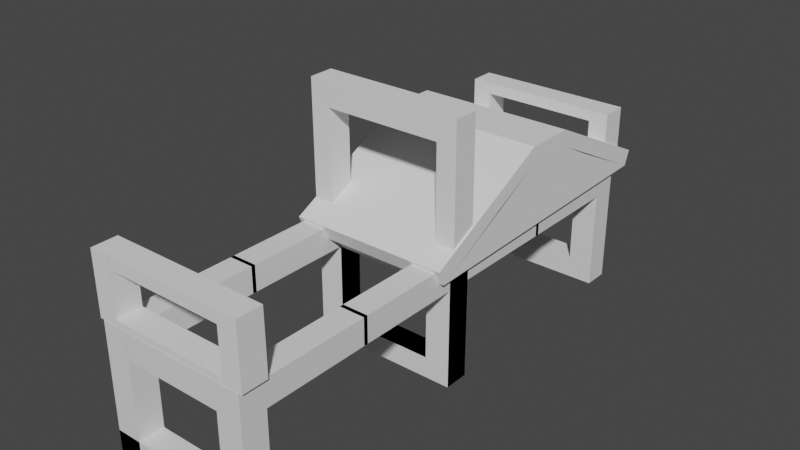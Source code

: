 # Source: House2.blend  (saved by Blender 3.6.11; exported with 4.5.12 LTS)
import bpy
from mathutils import Matrix  # noqa: F401  (used for matrix-valued properties, if any)

bpy.ops.wm.read_factory_settings(use_empty=True)
scene = bpy.context.scene
scene.name = 'Scene'

# ---- collections
col_collection = bpy.data.collections.new('Collection'); scene.collection.children.link(col_collection)

# ---- materials (node trees are filled in below, after node groups)
mat_material = bpy.data.materials.new('Material')
mat_material.alpha_threshold = 0.0
mat_material.use_transparent_shadow = False
mat_material.roughness = 0.5
mat_material.line_color = (0.0, 0.0, 0.0, 1.0)
mat_material_001 = bpy.data.materials.new('Material.001')
mat_material_001.alpha_threshold = 0.0
mat_material_001.use_transparent_shadow = False
mat_material_001.roughness = 0.5
mat_material_001.line_color = (0.0, 0.0, 0.0, 1.0)

# ---- material node trees
mat_material.use_nodes = True; mat_material.node_tree.nodes.clear()
_N = mat_material.node_tree.nodes; _L = mat_material.node_tree.links
n0 = _N.new('ShaderNodeOutputMaterial'); n0.name = 'Material Output'; n0.location = (300, 300)
n1 = _N.new('ShaderNodeBsdfPrincipled'); n1.name = 'Principled BSDF'; n1.location = (10, 300)
n1.distribution = 'GGX'
n1.subsurface_method = 'RANDOM_WALK_SKIN'
n1.inputs[3].default_value = 1.45
n1.inputs[27].default_value = (0.0, 0.0, 0.0, 1.0)
n1.inputs[28].default_value = 1.0
_L.new(n1.outputs[0], n0.inputs[0])
n0.is_active_output = True
mat_material_001.use_nodes = True; mat_material_001.node_tree.nodes.clear()
_N = mat_material_001.node_tree.nodes; _L = mat_material_001.node_tree.links
n0 = _N.new('ShaderNodeOutputMaterial'); n0.name = 'Material Output'; n0.location = (300, 300)
n1 = _N.new('ShaderNodeBsdfPrincipled'); n1.name = 'Principled BSDF'; n1.location = (10, 300)
n1.distribution = 'GGX'
n1.subsurface_method = 'RANDOM_WALK_SKIN'
n1.inputs[3].default_value = 1.45
n1.inputs[27].default_value = (0.0, 0.0, 0.0, 1.0)
n1.inputs[28].default_value = 1.0
_L.new(n1.outputs[0], n0.inputs[0])
n0.is_active_output = True

# ---- world
world_world = bpy.data.worlds.new('World'); scene.world = world_world
world_world.use_nodes = True; world_world.node_tree.nodes.clear()
_N = world_world.node_tree.nodes; _L = world_world.node_tree.links
n0 = _N.new('ShaderNodeOutputWorld'); n0.name = 'World Output'; n0.location = (300, 300)
n1 = _N.new('ShaderNodeBackground'); n1.name = 'Background'; n1.location = (10, 300)
n1.inputs[0].default_value = (0.05088, 0.05088, 0.05088, 1.0)
_L.new(n1.outputs[0], n0.inputs[0])
n0.is_active_output = True
world_world.color = (0.05088, 0.05088, 0.05088)
world_world.use_sun_shadow = False
world_world.sun_shadow_jitter_overblur = 0.0

# ---- meshes
me_cube = bpy.data.meshes.new('Cube')
me_cube.from_pydata([(0.2327, -3.508, -0.0145), (0.2327, -3.508, 0.6754), (1.057, -3.508, -0.0145), (1.057, -3.508, 0.6754), (1.057, -4.332, -0.0145), (0.2327, -4.332, -0.0145), (0.2327, -4.332, 0.6754), (1.057, -4.332, 0.6754), (1.057, -3.508, 0.6754), (1.057, -3.508, -0.0145), (1.057, -4.332, 0.6754), (1.057, -4.332, -0.0145), (0.2327, -3.508, 0.6754), (0.2327, -3.508, -0.0145), (0.2327, -4.332, 0.6754), (0.2327, -4.332, -0.0145), (4.322, -3.508, -0.0145), (4.322, -4.332, -0.0145), (4.322, -4.332, 0.6754), (4.322, -3.508, 0.6754), (5.146, -3.508, -0.0145), (5.146, -3.508, 0.6754), (5.146, -4.332, -0.0145), (5.146, -4.332, 0.6754), (4.328, -4.332, 0.6754), (4.328, -4.332, -0.0145), (4.328, -3.508, 0.6754), (4.328, -3.508, -0.0145), (1.057, -4.332, 4.077), (0.2327, -4.332, 4.077), (1.057, -3.508, 4.077), (0.2327, -3.508, 4.077), (4.322, -4.332, 4.077), (4.322, -3.508, 4.077), (5.146, -3.508, 4.077), (5.146, -4.332, 4.077), (4.322, -3.508, 2.376), (5.146, -3.508, 2.376), (5.146, -4.332, 2.376), (4.322, -4.332, 2.376), (1.057, -3.508, 2.376), (0.2327, -3.508, 2.376), (0.2327, -4.332, 2.376), (1.057, -4.332, 2.376), (4.322, -3.508, 3.227), (4.322, -4.332, 3.227), (5.146, -3.508, 3.227), (5.146, -4.332, 3.227), (1.057, -3.508, 3.227), (0.2327, -4.332, 3.227), (0.2327, -3.508, 3.227), (1.057, -4.332, 3.227), (0.2327, -3.508, 4.077), (1.057, -3.508, 4.077), (4.322, -3.508, 4.077), (5.146, -3.508, 4.077), (4.322, -3.508, 3.227), (1.057, -3.508, 3.227), (5.146, -3.508, 3.227), (0.2327, -3.508, 3.227), (0.2327, 0.06741, 4.077), (1.057, 0.06741, 4.077), (4.322, 0.06741, 4.077), (5.146, 0.06741, 4.077), (4.322, 0.06741, 3.227), (1.057, 0.06741, 3.227), (5.146, 0.06741, 3.227), (0.2327, 0.06741, 3.227), (1.053, -4.332, 4.077), (1.053, -3.508, 4.077), (1.053, -3.508, 3.227), (1.053, -4.332, 3.227)], [], [(5, 0, 1, 6), (0, 2, 3, 1), (2, 4, 7, 3), (4, 5, 6, 7), (0, 5, 4, 2), (3, 7, 6, 1), (33, 34, 55, 54), (13, 15, 11, 9), (11, 15, 14, 10), (9, 11, 25, 27), (15, 13, 12, 14), (17, 18, 19, 16), (20, 21, 23, 22), (22, 23, 18, 17), (16, 20, 22, 17), (31, 50, 59, 52), (27, 25, 24, 26), (11, 10, 24, 25), (8, 9, 27, 26), (10, 8, 26, 24), (21, 20, 16, 27, 26, 19), (30, 28, 29, 31), (34, 33, 32, 35), (51, 49, 29, 28), (47, 46, 34, 35), (49, 50, 31, 29), (33, 44, 70, 69), (48, 51, 28, 30), (45, 47, 35, 32), (18, 23, 38, 39), (19, 18, 39, 36), (23, 21, 37, 38), (21, 19, 36, 37), (8, 10, 43, 40), (14, 12, 41, 42), (10, 14, 42, 43), (12, 8, 40, 41), (39, 38, 47, 45), (36, 39, 45, 44), (38, 37, 46, 47), (37, 36, 44, 46), (40, 43, 51, 48), (42, 41, 50, 49), (43, 42, 49, 51), (41, 40, 48, 50), (57, 53, 61, 65), (58, 56, 64, 66), (50, 48, 57, 59), (34, 46, 58, 55), (48, 30, 53, 57), (44, 33, 54, 56), (46, 44, 56, 58), (30, 31, 52, 53), (67, 65, 61, 60), (66, 64, 62, 63), (54, 55, 63, 62), (52, 59, 67, 60), (55, 58, 66, 63), (56, 54, 62, 64), (53, 52, 60, 61), (59, 57, 65, 67), (70, 71, 68, 69), (32, 33, 69, 68), (45, 32, 68, 71), (44, 45, 71, 70)])
_uv = me_cube.uv_layers.new(name='UVMap')
_uv.uv.foreach_set('vector', [0.625, 0.5, 0.625, 0.75, 0.875, 0.75, 0.875, 0.5, 0.125, 0.5, 0.125, 0.75, 0.375, 0.75, 0.375, 0.5, 0.375, 0.75, 0.375, 1.0, 0.625, 1.0, 0.625, 0.75, 0.375, 0.5, 0.375, 0.75, 0.625, 0.75, 0.625, 0.5, 0.375, 0.25, 0.375, 0.5, 0.625, 0.5, 0.625, 0.25, 0.375, 0.0, 0.375, 0.25, 0.625, 0.25, 0.625, 0.0, 0.625, 0.0, 0.375, 0.0, 0.375, 0.0, 0.625, 0.0, 0.375, 0.25, 0.375, 0.5, 0.625, 0.5, 0.625, 0.25, 0.375, 0.5, 0.375, 0.75, 0.625, 0.75, 0.625, 0.5, 0.625, 0.25, 0.625, 0.5, 0.625, 0.5, 0.625, 0.25, 0.625, 0.5, 0.625, 0.75, 0.875, 0.75, 0.875, 0.5, 0.625, 0.5, 0.875, 0.5, 0.875, 0.75, 0.625, 0.75, 0.375, 0.75, 0.625, 0.75, 0.625, 1.0, 0.375, 1.0, 0.375, 0.5, 0.625, 0.5, 0.625, 0.75, 0.375, 0.75, 0.375, 0.25, 0.625, 0.25, 0.625, 0.5, 0.375, 0.5, 0.875, 0.75, 0.875, 0.75, 0.875, 0.75, 0.875, 0.75, 0.375, 0.75, 0.375, 1.0, 0.625, 1.0, 0.625, 0.75, 0.375, 0.5, 0.625, 0.5, 0.625, 0.5, 0.375, 0.5, 0.375, 0.75, 0.125, 0.75, 0.125, 0.75, 0.375, 0.75, 0.375, 0.25, 0.375, 0.0, 0.375, 0.0, 0.375, 0.25, 0.0, 0.0, 0.0, 0.0, 0.0, 0.0, 0.0, 0.0, 0.0, 0.0, 0.0, 0.0, 0.375, 0.0, 0.375, 0.25, 0.625, 0.25, 0.625, 0.0, 0.375, 0.0, 0.625, 0.0, 0.625, 0.25, 0.375, 0.25, 0.625, 0.5, 0.625, 0.75, 0.625, 0.75, 0.625, 0.5, 0.625, 1.0, 0.625, 0.75, 0.625, 0.75, 0.625, 1.0, 0.875, 0.5, 0.875, 0.75, 0.875, 0.75, 0.875, 0.5, 0.875, 0.75, 0.875, 0.75, 0.875, 0.75, 0.875, 0.75, 0.375, 0.0, 0.375, 0.25, 0.375, 0.25, 0.375, 0.0, 0.625, 0.75, 0.625, 0.5, 0.625, 0.5, 0.625, 0.75, 0.625, 0.75, 0.625, 0.5, 0.625, 0.5, 0.625, 0.75, 0.875, 0.75, 0.875, 0.5, 0.875, 0.5, 0.875, 0.75, 0.625, 1.0, 0.625, 0.75, 0.625, 0.75, 0.625, 1.0, 0.375, 0.0, 0.625, 0.0, 0.625, 0.0, 0.375, 0.0, 0.375, 0.0, 0.375, 0.25, 0.375, 0.25, 0.375, 0.0, 0.875, 0.5, 0.875, 0.75, 0.875, 0.75, 0.875, 0.5, 0.625, 0.5, 0.625, 0.75, 0.625, 0.75, 0.625, 0.5, 0.625, 0.0, 0.375, 0.0, 0.375, 0.0, 0.625, 0.0, 0.625, 0.75, 0.625, 0.5, 0.625, 0.5, 0.625, 0.75, 0.875, 0.75, 0.875, 0.5, 0.875, 0.5, 0.875, 0.75, 0.625, 1.0, 0.625, 0.75, 0.625, 0.75, 0.625, 1.0, 0.375, 0.0, 0.625, 0.0, 0.625, 0.0, 0.375, 0.0, 0.375, 0.0, 0.375, 0.25, 0.375, 0.25, 0.375, 0.0, 0.875, 0.5, 0.875, 0.75, 0.875, 0.75, 0.875, 0.5, 0.625, 0.5, 0.625, 0.75, 0.625, 0.75, 0.625, 0.5, 0.625, 0.0, 0.375, 0.0, 0.375, 0.0, 0.625, 0.0, 0.375, 0.0, 0.375, 0.0, 0.375, 0.0, 0.375, 0.0, 0.375, 0.0, 0.625, 0.0, 0.625, 0.0, 0.375, 0.0, 0.625, 0.0, 0.375, 0.0, 0.375, 0.0, 0.625, 0.0, 0.625, 0.75, 0.625, 0.75, 0.625, 0.75, 0.625, 0.75, 0.375, 0.0, 0.375, 0.0, 0.375, 0.0, 0.375, 0.0, 0.875, 0.75, 0.875, 0.75, 0.875, 0.75, 0.875, 0.75, 0.375, 0.0, 0.625, 0.0, 0.625, 0.0, 0.375, 0.0, 0.375, 0.0, 0.625, 0.0, 0.625, 0.0, 0.375, 0.0, 0.625, 0.0, 0.375, 0.0, 0.375, 0.0, 0.625, 0.0, 0.375, 0.0, 0.625, 0.0, 0.625, 0.0, 0.375, 0.0, 0.625, 0.0, 0.375, 0.0, 0.375, 0.0, 0.625, 0.0, 0.875, 0.75, 0.875, 0.75, 0.875, 0.75, 0.875, 0.75, 0.625, 0.75, 0.625, 0.75, 0.625, 0.75, 0.625, 0.75, 0.875, 0.75, 0.875, 0.75, 0.875, 0.75, 0.875, 0.75, 0.375, 0.0, 0.625, 0.0, 0.625, 0.0, 0.375, 0.0, 0.625, 0.0, 0.375, 0.0, 0.375, 0.0, 0.625, 0.0, 0.875, 0.75, 0.875, 0.5, 0.875, 0.5, 0.875, 0.75, 0.625, 0.25, 0.625, 0.0, 0.625, 0.0, 0.625, 0.25, 0.625, 0.75, 0.625, 0.75, 0.625, 0.75, 0.625, 0.75, 0.875, 0.75, 0.875, 0.5, 0.875, 0.5, 0.875, 0.75])
me_cube.materials.append(mat_material)
me_cube.use_mirror_vertex_groups = False
me_cube.update()
me_cube_018 = bpy.data.meshes.new('Cube.018')
me_cube_018.from_pydata([(-1.0, -1.0, -1.539), (-1.0, -1.0, 0.4612), (-1.0, 1.0, -1.539), (-1.0, 1.0, 0.4612), (1.0, -1.0, -1.539), (1.0, -1.0, 0.4612), (1.0, 1.0, -1.539), (1.0, 1.0, 0.4612), (-1.0, -1.0, -1.539), (-1.0, -1.0, 0.4612), (-1.0, 1.0, 0.4612), (-1.0, 1.0, -1.539), (1.0, 1.0, -1.539), (1.0, 1.0, 0.4612), (1.0, -1.0, 0.4612), (1.0, -1.0, -1.539), (-1.0, 1.0, -1.539), (-1.0, 1.0, 0.4612), (1.0, 1.0, 0.4612), (1.0, 1.0, -1.539), (1.0, -1.0, -1.539), (1.0, -1.0, 0.4612), (-1.0, -1.0, 0.4612), (-1.0, -1.0, -1.539), (-1.0, 1.0, 0.4612), (-1.0, 1.0, -1.539), (1.0, 1.0, 0.4612), (1.0, 1.0, -1.539), (1.0, -1.0, 0.4612), (1.0, -1.0, -1.539), (-1.0, -1.0, 0.4612), (-1.0, -1.0, -1.539), (-1.0, 2.753, -2.192), (-1.0, 2.516, -4.021), (1.0, 2.753, -2.192), (1.0, 2.516, -4.021), (1.0, -3.085, -2.864), (1.0, -2.839, -4.678), (-1.0, -3.085, -2.864), (-1.0, -2.839, -4.678), (-1.0, 5.984, -7.078), (-1.0, 5.748, -8.907), (1.0, 5.984, -7.078), (1.0, 5.748, -8.907), (1.0, -6.29, -7.95), (1.0, -6.044, -9.764), (-1.0, -6.29, -7.95), (-1.0, -6.044, -9.764)], [], [(0, 1, 3, 2), (2, 3, 10, 11), (6, 7, 5, 4), (3, 7, 13, 10), (2, 6, 4, 0), (7, 3, 1, 5), (28, 30, 38, 36), (31, 29, 37, 39), (1, 0, 8, 9), (0, 4, 15, 8), (7, 6, 12, 13), (6, 2, 11, 12), (5, 1, 9, 14), (4, 5, 14, 15), (22, 23, 31, 30), (10, 17, 16, 11), (13, 18, 17, 10), (12, 19, 18, 13), (11, 16, 19, 12), (17, 18, 26, 24), (14, 21, 20, 15), (9, 22, 21, 14), (8, 23, 22, 9), (15, 20, 23, 8), (20, 21, 28, 29), (18, 19, 27, 26), (23, 20, 29, 31), (16, 17, 24, 25), (21, 22, 30, 28), (19, 16, 25, 27), (33, 32, 40, 41), (34, 35, 43, 42), (27, 25, 33, 35), (24, 26, 34, 32), (30, 31, 39, 38), (29, 28, 36, 37), (26, 27, 35, 34), (25, 24, 32, 33), (45, 44, 46, 47), (41, 40, 42, 43), (39, 37, 45, 47), (36, 38, 46, 44), (35, 33, 41, 43), (32, 34, 42, 40), (38, 39, 47, 46), (37, 36, 44, 45), (41, 47, 31, 25), (43, 45, 29, 27)])
_uv = me_cube_018.uv_layers.new(name='UVMap')
_uv.uv.foreach_set('vector', [0.375, 0.0, 0.625, 0.0, 0.625, 0.25, 0.375, 0.25, 0.375, 0.25, 0.625, 0.25, 0.625, 0.25, 0.375, 0.25, 0.375, 0.5, 0.625, 0.5, 0.625, 0.75, 0.375, 0.75, 0.875, 0.5, 0.625, 0.5, 0.625, 0.5, 0.875, 0.5, 0.125, 0.5, 0.375, 0.5, 0.375, 0.75, 0.125, 0.75, 0.625, 0.5, 0.875, 0.5, 0.875, 0.75, 0.625, 0.75, 0.625, 0.75, 0.625, 1.0, 0.625, 1.0, 0.625, 0.75, 0.375, 1.0, 0.375, 0.75, 0.375, 0.75, 0.375, 1.0, 0.625, 0.0, 0.375, 0.0, 0.375, 0.0, 0.625, 0.0, 0.125, 0.75, 0.375, 0.75, 0.375, 0.75, 0.125, 0.75, 0.625, 0.5, 0.375, 0.5, 0.375, 0.5, 0.625, 0.5, 0.375, 0.5, 0.125, 0.5, 0.125, 0.5, 0.375, 0.5, 0.625, 0.75, 0.875, 0.75, 0.875, 0.75, 0.625, 0.75, 0.375, 0.75, 0.625, 0.75, 0.625, 0.75, 0.375, 0.75, 0.625, 1.0, 0.375, 1.0, 0.375, 1.0, 0.625, 1.0, 0.625, 0.25, 0.625, 0.25, 0.375, 0.25, 0.375, 0.25, 0.625, 0.5, 0.625, 0.5, 0.625, 0.25, 0.625, 0.25, 0.375, 0.5, 0.375, 0.5, 0.625, 0.5, 0.625, 0.5, 0.375, 0.25, 0.375, 0.25, 0.375, 0.5, 0.375, 0.5, 0.625, 0.25, 0.625, 0.5, 0.625, 0.5, 0.625, 0.25, 0.625, 0.75, 0.625, 0.75, 0.375, 0.75, 0.375, 0.75, 0.625, 1.0, 0.625, 1.0, 0.625, 0.75, 0.625, 0.75, 0.375, 1.0, 0.375, 1.0, 0.625, 1.0, 0.625, 1.0, 0.375, 0.75, 0.375, 0.75, 0.375, 1.0, 0.375, 1.0, 0.375, 0.75, 0.625, 0.75, 0.625, 0.75, 0.375, 0.75, 0.625, 0.5, 0.375, 0.5, 0.375, 0.5, 0.625, 0.5, 0.375, 1.0, 0.375, 0.75, 0.375, 0.75, 0.375, 1.0, 0.375, 0.25, 0.625, 0.25, 0.625, 0.25, 0.375, 0.25, 0.625, 0.75, 0.625, 1.0, 0.625, 1.0, 0.625, 0.75, 0.375, 0.5, 0.375, 0.25, 0.375, 0.25, 0.375, 0.5, 0.375, 0.25, 0.625, 0.25, 0.625, 0.25, 0.375, 0.25, 0.625, 0.5, 0.375, 0.5, 0.375, 0.5, 0.625, 0.5, 0.375, 0.5, 0.375, 0.25, 0.375, 0.25, 0.375, 0.5, 0.625, 0.25, 0.625, 0.5, 0.625, 0.5, 0.625, 0.25, 0.625, 1.0, 0.375, 1.0, 0.375, 1.0, 0.625, 1.0, 0.375, 0.75, 0.625, 0.75, 0.625, 0.75, 0.375, 0.75, 0.625, 0.5, 0.375, 0.5, 0.375, 0.5, 0.625, 0.5, 0.375, 0.25, 0.625, 0.25, 0.625, 0.25, 0.375, 0.25, 0.375, 0.75, 0.625, 0.75, 0.625, 1.0, 0.375, 1.0, 0.375, 0.25, 0.625, 0.25, 0.625, 0.5, 0.375, 0.5, 0.375, 1.0, 0.375, 0.75, 0.375, 0.75, 0.375, 1.0, 0.625, 0.75, 0.625, 1.0, 0.625, 1.0, 0.625, 0.75, 0.375, 0.5, 0.375, 0.25, 0.375, 0.25, 0.375, 0.5, 0.625, 0.25, 0.625, 0.5, 0.625, 0.5, 0.625, 0.25, 0.625, 1.0, 0.375, 1.0, 0.375, 1.0, 0.625, 1.0, 0.375, 0.75, 0.625, 0.75, 0.625, 0.75, 0.375, 0.75, 0.0, 0.0, 0.0, 0.0, 0.0, 0.0, 0.0, 0.0, 0.0, 0.0, 0.0, 0.0, 0.0, 0.0, 0.0, 0.0])
me_cube_018.update()
me_cube_019 = bpy.data.meshes.new('Cube.019')
me_cube_019.from_pydata([(-1.0, -0.8456, -1.002), (-1.0, -0.8456, 0.9976), (-1.0, 1.154, -1.002), (-1.0, 1.154, 0.9976), (1.0, -0.8456, -1.002), (1.0, -0.8456, 0.9976), (1.0, 1.154, -1.002), (1.0, 1.154, 0.9976), (0.0, 1.154, -1.002), (0.0, 1.154, 0.9976), (0.0, -0.8456, -1.002), (0.0, -0.8456, 0.9976), (-0.5, 1.154, -1.002), (-0.5, -0.8456, 0.9976), (-0.5, 1.154, 0.9976), (-0.5, -0.8456, -1.002), (0.5, 1.154, 0.9976), (0.5, -0.8456, -1.002), (0.5, 1.154, -1.002), (0.5, -0.8456, 0.9976), (0.75, 1.154, 0.9976), (0.75, -0.8456, -1.002), (0.75, 1.154, -1.002), (0.75, -0.8456, 0.9976), (-0.75, 1.154, -1.002), (-0.75, -0.8456, 0.9976), (-0.75, 1.154, 0.9976), (-0.75, -0.8456, -1.002), (-1.0, -0.8456, 15.81), (-1.0, 1.154, 15.81), (0.75, 1.154, 15.81), (1.0, 1.154, 15.81), (1.0, -0.8456, 15.81), (-0.75, -0.8456, 15.81), (0.75, -0.8456, 15.81), (-0.75, 1.154, 15.81), (-1.0, -0.8456, 19.61), (-1.0, 1.154, 19.61), (0.75, 1.154, 19.61), (1.0, 1.154, 19.61), (1.0, -0.8456, 19.61), (-0.75, -0.8456, 19.61), (0.75, -0.8456, 19.61), (-0.75, 1.154, 19.61), (-0.7536, 1.154, 15.81), (-0.7536, -0.8456, 15.81), (-0.7536, 1.154, 19.61), (-0.7536, -0.8456, 19.61)], [], [(0, 1, 3, 2), (22, 20, 7, 6), (6, 7, 5, 4), (27, 25, 1, 0), (22, 6, 4, 21), (20, 23, 34, 30), (16, 9, 11, 19), (12, 8, 10, 15), (17, 19, 11, 10), (12, 14, 9, 8), (24, 26, 14, 12), (24, 12, 15, 27), (9, 14, 13, 11), (10, 11, 13, 15), (21, 23, 19, 17), (20, 16, 19, 23), (8, 18, 17, 10), (8, 9, 16, 18), (1, 25, 33, 28), (4, 5, 23, 21), (18, 22, 21, 17), (18, 16, 20, 22), (2, 24, 27, 0), (2, 3, 26, 24), (14, 26, 25, 13), (15, 13, 25, 27), (31, 30, 38, 39), (28, 33, 41, 36), (7, 20, 30, 31), (5, 7, 31, 32), (25, 26, 35, 33), (23, 5, 32, 34), (26, 3, 29, 35), (3, 1, 28, 29), (43, 37, 36, 41), (39, 38, 42, 40), (35, 29, 37, 43), (34, 32, 40, 42), (32, 31, 39, 40), (29, 28, 36, 37), (33, 35, 43, 41), (42, 38, 46, 47), (44, 45, 47, 46), (38, 30, 44, 46), (34, 42, 47, 45), (30, 34, 45, 44)])
_uv = me_cube_019.uv_layers.new(name='UVMap')
_uv.uv.foreach_set('vector', [0.375, 0.0, 0.625, 0.0, 0.625, 0.25, 0.375, 0.25, 0.375, 0.4688, 0.625, 0.4688, 0.625, 0.5, 0.375, 0.5, 0.375, 0.5, 0.625, 0.5, 0.625, 0.75, 0.375, 0.75, 0.375, 0.9688, 0.625, 0.9688, 0.625, 1.0, 0.375, 1.0, 0.3438, 0.5, 0.375, 0.5, 0.375, 0.75, 0.3438, 0.75, 0.6562, 0.5, 0.6562, 0.75, 0.6562, 0.75, 0.6562, 0.5, 0.6875, 0.5, 0.75, 0.5, 0.75, 0.75, 0.6875, 0.75, 0.1875, 0.5, 0.25, 0.5, 0.25, 0.75, 0.1875, 0.75, 0.375, 0.8125, 0.625, 0.8125, 0.625, 0.875, 0.375, 0.875, 0.375, 0.3125, 0.625, 0.3125, 0.625, 0.375, 0.375, 0.375, 0.375, 0.2812, 0.625, 0.2812, 0.625, 0.3125, 0.375, 0.3125, 0.1562, 0.5, 0.1875, 0.5, 0.1875, 0.75, 0.1562, 0.75, 0.75, 0.5, 0.8125, 0.5, 0.8125, 0.75, 0.75, 0.75, 0.375, 0.875, 0.625, 0.875, 0.625, 0.9375, 0.375, 0.9375, 0.375, 0.7812, 0.625, 0.7812, 0.625, 0.8125, 0.375, 0.8125, 0.6562, 0.5, 0.6875, 0.5, 0.6875, 0.75, 0.6562, 0.75, 0.25, 0.5, 0.3125, 0.5, 0.3125, 0.75, 0.25, 0.75, 0.375, 0.375, 0.625, 0.375, 0.625, 0.4375, 0.375, 0.4375, 0.625, 1.0, 0.625, 0.9688, 0.625, 0.9688, 0.625, 1.0, 0.375, 0.75, 0.625, 0.75, 0.625, 0.7812, 0.375, 0.7812, 0.3125, 0.5, 0.3438, 0.5, 0.3438, 0.75, 0.3125, 0.75, 0.375, 0.4375, 0.625, 0.4375, 0.625, 0.4688, 0.375, 0.4688, 0.125, 0.5, 0.1562, 0.5, 0.1562, 0.75, 0.125, 0.75, 0.375, 0.25, 0.625, 0.25, 0.625, 0.2812, 0.375, 0.2812, 0.8125, 0.5, 0.8438, 0.5, 0.8438, 0.75, 0.8125, 0.75, 0.375, 0.9375, 0.625, 0.9375, 0.625, 0.9688, 0.375, 0.9688, 0.625, 0.5, 0.625, 0.4688, 0.625, 0.4688, 0.625, 0.5, 0.625, 1.0, 0.625, 0.9688, 0.625, 0.9688, 0.625, 1.0, 0.625, 0.5, 0.625, 0.4688, 0.625, 0.4688, 0.625, 0.5, 0.625, 0.75, 0.625, 0.5, 0.625, 0.5, 0.625, 0.75, 0.8438, 0.75, 0.8438, 0.5, 0.8438, 0.5, 0.8438, 0.75, 0.625, 0.7812, 0.625, 0.75, 0.625, 0.75, 0.625, 0.7812, 0.625, 0.2812, 0.625, 0.25, 0.625, 0.25, 0.625, 0.2812, 0.625, 0.25, 0.625, 0.0, 0.625, 0.0, 0.625, 0.25, 0.8438, 0.5, 0.875, 0.5, 0.875, 0.75, 0.8438, 0.75, 0.625, 0.5, 0.6562, 0.5, 0.6562, 0.75, 0.625, 0.75, 0.625, 0.2812, 0.625, 0.25, 0.625, 0.25, 0.625, 0.2812, 0.625, 0.7812, 0.625, 0.75, 0.625, 0.75, 0.625, 0.7812, 0.625, 0.75, 0.625, 0.5, 0.625, 0.5, 0.625, 0.75, 0.625, 0.25, 0.625, 0.0, 0.625, 0.0, 0.625, 0.25, 0.8438, 0.75, 0.8438, 0.5, 0.8438, 0.5, 0.8438, 0.75, 0.6562, 0.75, 0.6562, 0.5, 0.6562, 0.5, 0.6562, 0.75, 0.6562, 0.5, 0.6562, 0.75, 0.6562, 0.75, 0.6562, 0.5, 0.625, 0.4688, 0.625, 0.4688, 0.625, 0.4688, 0.625, 0.4688, 0.625, 0.7812, 0.625, 0.7812, 0.625, 0.7812, 0.625, 0.7812, 0.6562, 0.5, 0.6562, 0.75, 0.6562, 0.75, 0.6562, 0.5])
me_cube_019.update()
me_cube_020 = bpy.data.meshes.new('Cube.020')
me_cube_020.from_pydata([(0.2327, -3.508, -0.0145), (0.2327, -3.508, 0.6754), (1.057, -3.508, -0.0145), (1.057, -3.508, 0.6754), (1.057, -4.332, -0.0145), (0.2327, -4.332, -0.0145), (0.2327, -4.332, 0.6754), (1.057, -4.332, 0.6754), (1.057, -3.508, 0.6754), (1.057, -3.508, -0.0145), (1.057, -4.332, 0.6754), (1.057, -4.332, -0.0145), (0.2327, -3.508, 0.6754), (0.2327, -3.508, -0.0145), (0.2327, -4.332, 0.6754), (0.2327, -4.332, -0.0145), (4.322, -3.508, -0.0145), (4.322, -4.332, -0.0145), (4.322, -4.332, 0.6754), (4.322, -3.508, 0.6754), (5.146, -3.508, -0.0145), (5.146, -3.508, 0.6754), (5.146, -4.332, -0.0145), (5.146, -4.332, 0.6754), (4.328, -4.332, 0.6754), (4.328, -4.332, -0.0145), (4.328, -3.508, 0.6754), (4.328, -3.508, -0.0145), (1.057, -4.332, 4.077), (0.2327, -4.332, 4.077), (1.057, -3.508, 4.077), (0.2327, -3.508, 4.077), (4.322, -4.332, 4.077), (4.322, -3.508, 4.077), (5.146, -3.508, 4.077), (5.146, -4.332, 4.077), (4.322, -3.508, 2.376), (5.146, -3.508, 2.376), (5.146, -4.332, 2.376), (4.322, -4.332, 2.376), (1.057, -3.508, 2.376), (0.2327, -3.508, 2.376), (0.2327, -4.332, 2.376), (1.057, -4.332, 2.376), (4.322, -3.508, 3.227), (4.322, -4.332, 3.227), (5.146, -3.508, 3.227), (5.146, -4.332, 3.227), (1.057, -3.508, 3.227), (0.2327, -4.332, 3.227), (0.2327, -3.508, 3.227), (1.057, -4.332, 3.227), (0.2327, -3.508, 4.077), (1.057, -3.508, 4.077), (4.322, -3.508, 4.077), (5.146, -3.508, 4.077), (4.322, -3.508, 3.227), (1.057, -3.508, 3.227), (5.146, -3.508, 3.227), (0.2327, -3.508, 3.227), (0.2327, 0.06741, 4.077), (1.057, 0.06741, 4.077), (4.322, 0.06741, 4.077), (5.146, 0.06741, 4.077), (4.322, 0.06741, 3.227), (1.057, 0.06741, 3.227), (5.146, 0.06741, 3.227), (0.2327, 0.06741, 3.227), (1.053, -4.332, 4.077), (1.053, -3.508, 4.077), (1.053, -3.508, 3.227), (1.053, -4.332, 3.227)], [], [(5, 0, 1, 6), (0, 2, 3, 1), (2, 4, 7, 3), (4, 5, 6, 7), (0, 5, 4, 2), (3, 7, 6, 1), (33, 34, 55, 54), (13, 15, 11, 9), (11, 15, 14, 10), (9, 11, 25, 27), (15, 13, 12, 14), (17, 18, 19, 16), (20, 21, 23, 22), (22, 23, 18, 17), (16, 20, 22, 17), (31, 50, 59, 52), (27, 25, 24, 26), (11, 10, 24, 25), (8, 9, 27, 26), (10, 8, 26, 24), (21, 20, 16, 27, 26, 19), (30, 28, 29, 31), (34, 33, 32, 35), (51, 49, 29, 28), (47, 46, 34, 35), (49, 50, 31, 29), (33, 44, 70, 69), (48, 51, 28, 30), (45, 47, 35, 32), (18, 23, 38, 39), (19, 18, 39, 36), (23, 21, 37, 38), (21, 19, 36, 37), (8, 10, 43, 40), (14, 12, 41, 42), (10, 14, 42, 43), (12, 8, 40, 41), (39, 38, 47, 45), (36, 39, 45, 44), (38, 37, 46, 47), (37, 36, 44, 46), (40, 43, 51, 48), (42, 41, 50, 49), (43, 42, 49, 51), (41, 40, 48, 50), (57, 53, 61, 65), (58, 56, 64, 66), (50, 48, 57, 59), (34, 46, 58, 55), (48, 30, 53, 57), (44, 33, 54, 56), (46, 44, 56, 58), (30, 31, 52, 53), (67, 65, 61, 60), (66, 64, 62, 63), (54, 55, 63, 62), (52, 59, 67, 60), (55, 58, 66, 63), (56, 54, 62, 64), (53, 52, 60, 61), (59, 57, 65, 67), (70, 71, 68, 69), (32, 33, 69, 68), (45, 32, 68, 71), (44, 45, 71, 70)])
_uv = me_cube_020.uv_layers.new(name='UVMap')
_uv.uv.foreach_set('vector', [0.625, 0.5, 0.625, 0.75, 0.875, 0.75, 0.875, 0.5, 0.125, 0.5, 0.125, 0.75, 0.375, 0.75, 0.375, 0.5, 0.375, 0.75, 0.375, 1.0, 0.625, 1.0, 0.625, 0.75, 0.375, 0.5, 0.375, 0.75, 0.625, 0.75, 0.625, 0.5, 0.375, 0.25, 0.375, 0.5, 0.625, 0.5, 0.625, 0.25, 0.375, 0.0, 0.375, 0.25, 0.625, 0.25, 0.625, 0.0, 0.625, 0.0, 0.375, 0.0, 0.375, 0.0, 0.625, 0.0, 0.375, 0.25, 0.375, 0.5, 0.625, 0.5, 0.625, 0.25, 0.375, 0.5, 0.375, 0.75, 0.625, 0.75, 0.625, 0.5, 0.625, 0.25, 0.625, 0.5, 0.625, 0.5, 0.625, 0.25, 0.625, 0.5, 0.625, 0.75, 0.875, 0.75, 0.875, 0.5, 0.625, 0.5, 0.875, 0.5, 0.875, 0.75, 0.625, 0.75, 0.375, 0.75, 0.625, 0.75, 0.625, 1.0, 0.375, 1.0, 0.375, 0.5, 0.625, 0.5, 0.625, 0.75, 0.375, 0.75, 0.375, 0.25, 0.625, 0.25, 0.625, 0.5, 0.375, 0.5, 0.875, 0.75, 0.875, 0.75, 0.875, 0.75, 0.875, 0.75, 0.375, 0.75, 0.375, 1.0, 0.625, 1.0, 0.625, 0.75, 0.375, 0.5, 0.625, 0.5, 0.625, 0.5, 0.375, 0.5, 0.375, 0.75, 0.125, 0.75, 0.125, 0.75, 0.375, 0.75, 0.375, 0.25, 0.375, 0.0, 0.375, 0.0, 0.375, 0.25, 0.0, 0.0, 0.0, 0.0, 0.0, 0.0, 0.0, 0.0, 0.0, 0.0, 0.0, 0.0, 0.375, 0.0, 0.375, 0.25, 0.625, 0.25, 0.625, 0.0, 0.375, 0.0, 0.625, 0.0, 0.625, 0.25, 0.375, 0.25, 0.625, 0.5, 0.625, 0.75, 0.625, 0.75, 0.625, 0.5, 0.625, 1.0, 0.625, 0.75, 0.625, 0.75, 0.625, 1.0, 0.875, 0.5, 0.875, 0.75, 0.875, 0.75, 0.875, 0.5, 0.875, 0.75, 0.875, 0.75, 0.875, 0.75, 0.875, 0.75, 0.375, 0.0, 0.375, 0.25, 0.375, 0.25, 0.375, 0.0, 0.625, 0.75, 0.625, 0.5, 0.625, 0.5, 0.625, 0.75, 0.625, 0.75, 0.625, 0.5, 0.625, 0.5, 0.625, 0.75, 0.875, 0.75, 0.875, 0.5, 0.875, 0.5, 0.875, 0.75, 0.625, 1.0, 0.625, 0.75, 0.625, 0.75, 0.625, 1.0, 0.375, 0.0, 0.625, 0.0, 0.625, 0.0, 0.375, 0.0, 0.375, 0.0, 0.375, 0.25, 0.375, 0.25, 0.375, 0.0, 0.875, 0.5, 0.875, 0.75, 0.875, 0.75, 0.875, 0.5, 0.625, 0.5, 0.625, 0.75, 0.625, 0.75, 0.625, 0.5, 0.625, 0.0, 0.375, 0.0, 0.375, 0.0, 0.625, 0.0, 0.625, 0.75, 0.625, 0.5, 0.625, 0.5, 0.625, 0.75, 0.875, 0.75, 0.875, 0.5, 0.875, 0.5, 0.875, 0.75, 0.625, 1.0, 0.625, 0.75, 0.625, 0.75, 0.625, 1.0, 0.375, 0.0, 0.625, 0.0, 0.625, 0.0, 0.375, 0.0, 0.375, 0.0, 0.375, 0.25, 0.375, 0.25, 0.375, 0.0, 0.875, 0.5, 0.875, 0.75, 0.875, 0.75, 0.875, 0.5, 0.625, 0.5, 0.625, 0.75, 0.625, 0.75, 0.625, 0.5, 0.625, 0.0, 0.375, 0.0, 0.375, 0.0, 0.625, 0.0, 0.375, 0.0, 0.375, 0.0, 0.375, 0.0, 0.375, 0.0, 0.375, 0.0, 0.625, 0.0, 0.625, 0.0, 0.375, 0.0, 0.625, 0.0, 0.375, 0.0, 0.375, 0.0, 0.625, 0.0, 0.625, 0.75, 0.625, 0.75, 0.625, 0.75, 0.625, 0.75, 0.375, 0.0, 0.375, 0.0, 0.375, 0.0, 0.375, 0.0, 0.875, 0.75, 0.875, 0.75, 0.875, 0.75, 0.875, 0.75, 0.375, 0.0, 0.625, 0.0, 0.625, 0.0, 0.375, 0.0, 0.375, 0.0, 0.625, 0.0, 0.625, 0.0, 0.375, 0.0, 0.625, 0.0, 0.375, 0.0, 0.375, 0.0, 0.625, 0.0, 0.375, 0.0, 0.625, 0.0, 0.625, 0.0, 0.375, 0.0, 0.625, 0.0, 0.375, 0.0, 0.375, 0.0, 0.625, 0.0, 0.875, 0.75, 0.875, 0.75, 0.875, 0.75, 0.875, 0.75, 0.625, 0.75, 0.625, 0.75, 0.625, 0.75, 0.625, 0.75, 0.875, 0.75, 0.875, 0.75, 0.875, 0.75, 0.875, 0.75, 0.375, 0.0, 0.625, 0.0, 0.625, 0.0, 0.375, 0.0, 0.625, 0.0, 0.375, 0.0, 0.375, 0.0, 0.625, 0.0, 0.875, 0.75, 0.875, 0.5, 0.875, 0.5, 0.875, 0.75, 0.625, 0.25, 0.625, 0.0, 0.625, 0.0, 0.625, 0.25, 0.625, 0.75, 0.625, 0.75, 0.625, 0.75, 0.625, 0.75, 0.875, 0.75, 0.875, 0.5, 0.875, 0.5, 0.875, 0.75])
me_cube_020.materials.append(mat_material_001)
me_cube_020.use_mirror_vertex_groups = False
me_cube_020.update()
me_cube_021 = bpy.data.meshes.new('Cube.021')
me_cube_021.from_pydata([(-1.0, -0.8456, -1.002), (-1.0, -0.8456, 0.9976), (-1.0, 1.154, -1.002), (-1.0, 1.154, 0.9976), (1.0, -0.8456, -1.002), (1.0, -0.8456, 0.9976), (1.0, 1.154, -1.002), (1.0, 1.154, 0.9976), (0.0, 1.154, -1.002), (0.0, 1.154, 0.9976), (0.0, -0.8456, -1.002), (0.0, -0.8456, 0.9976), (-0.5, 1.154, -1.002), (-0.5, -0.8456, 0.9976), (-0.5, 1.154, 0.9976), (-0.5, -0.8456, -1.002), (0.5, 1.154, 0.9976), (0.5, -0.8456, -1.002), (0.5, 1.154, -1.002), (0.5, -0.8456, 0.9976), (0.75, 1.154, 0.9976), (0.75, -0.8456, -1.002), (0.75, 1.154, -1.002), (0.75, -0.8456, 0.9976), (-0.75, 1.154, -1.002), (-0.75, -0.8456, 0.9976), (-0.75, 1.154, 0.9976), (-0.75, -0.8456, -1.002), (-1.0, -0.8456, 15.81), (-1.0, 1.154, 15.81), (0.75, 1.154, 15.81), (1.0, 1.154, 15.81), (1.0, -0.8456, 15.81), (-0.75, -0.8456, 15.81), (0.75, -0.8456, 15.81), (-0.75, 1.154, 15.81), (-1.0, -0.8456, 19.61), (-1.0, 1.154, 19.61), (0.75, 1.154, 19.61), (1.0, 1.154, 19.61), (1.0, -0.8456, 19.61), (-0.75, -0.8456, 19.61), (0.75, -0.8456, 19.61), (-0.75, 1.154, 19.61), (-0.7536, 1.154, 15.81), (-0.7536, -0.8456, 15.81), (-0.7536, 1.154, 19.61), (-0.7536, -0.8456, 19.61)], [], [(0, 1, 3, 2), (22, 20, 7, 6), (6, 7, 5, 4), (27, 25, 1, 0), (22, 6, 4, 21), (20, 23, 34, 30), (16, 9, 11, 19), (12, 8, 10, 15), (17, 19, 11, 10), (12, 14, 9, 8), (24, 26, 14, 12), (24, 12, 15, 27), (9, 14, 13, 11), (10, 11, 13, 15), (21, 23, 19, 17), (20, 16, 19, 23), (8, 18, 17, 10), (8, 9, 16, 18), (1, 25, 33, 28), (4, 5, 23, 21), (18, 22, 21, 17), (18, 16, 20, 22), (2, 24, 27, 0), (2, 3, 26, 24), (14, 26, 25, 13), (15, 13, 25, 27), (31, 30, 38, 39), (28, 33, 41, 36), (7, 20, 30, 31), (5, 7, 31, 32), (25, 26, 35, 33), (23, 5, 32, 34), (26, 3, 29, 35), (3, 1, 28, 29), (43, 37, 36, 41), (39, 38, 42, 40), (35, 29, 37, 43), (34, 32, 40, 42), (32, 31, 39, 40), (29, 28, 36, 37), (33, 35, 43, 41), (42, 38, 46, 47), (44, 45, 47, 46), (38, 30, 44, 46), (34, 42, 47, 45), (30, 34, 45, 44)])
_uv = me_cube_021.uv_layers.new(name='UVMap')
_uv.uv.foreach_set('vector', [0.375, 0.0, 0.625, 0.0, 0.625, 0.25, 0.375, 0.25, 0.375, 0.4688, 0.625, 0.4688, 0.625, 0.5, 0.375, 0.5, 0.375, 0.5, 0.625, 0.5, 0.625, 0.75, 0.375, 0.75, 0.375, 0.9688, 0.625, 0.9688, 0.625, 1.0, 0.375, 1.0, 0.3438, 0.5, 0.375, 0.5, 0.375, 0.75, 0.3438, 0.75, 0.6562, 0.5, 0.6562, 0.75, 0.6562, 0.75, 0.6562, 0.5, 0.6875, 0.5, 0.75, 0.5, 0.75, 0.75, 0.6875, 0.75, 0.1875, 0.5, 0.25, 0.5, 0.25, 0.75, 0.1875, 0.75, 0.375, 0.8125, 0.625, 0.8125, 0.625, 0.875, 0.375, 0.875, 0.375, 0.3125, 0.625, 0.3125, 0.625, 0.375, 0.375, 0.375, 0.375, 0.2812, 0.625, 0.2812, 0.625, 0.3125, 0.375, 0.3125, 0.1562, 0.5, 0.1875, 0.5, 0.1875, 0.75, 0.1562, 0.75, 0.75, 0.5, 0.8125, 0.5, 0.8125, 0.75, 0.75, 0.75, 0.375, 0.875, 0.625, 0.875, 0.625, 0.9375, 0.375, 0.9375, 0.375, 0.7812, 0.625, 0.7812, 0.625, 0.8125, 0.375, 0.8125, 0.6562, 0.5, 0.6875, 0.5, 0.6875, 0.75, 0.6562, 0.75, 0.25, 0.5, 0.3125, 0.5, 0.3125, 0.75, 0.25, 0.75, 0.375, 0.375, 0.625, 0.375, 0.625, 0.4375, 0.375, 0.4375, 0.625, 1.0, 0.625, 0.9688, 0.625, 0.9688, 0.625, 1.0, 0.375, 0.75, 0.625, 0.75, 0.625, 0.7812, 0.375, 0.7812, 0.3125, 0.5, 0.3438, 0.5, 0.3438, 0.75, 0.3125, 0.75, 0.375, 0.4375, 0.625, 0.4375, 0.625, 0.4688, 0.375, 0.4688, 0.125, 0.5, 0.1562, 0.5, 0.1562, 0.75, 0.125, 0.75, 0.375, 0.25, 0.625, 0.25, 0.625, 0.2812, 0.375, 0.2812, 0.8125, 0.5, 0.8438, 0.5, 0.8438, 0.75, 0.8125, 0.75, 0.375, 0.9375, 0.625, 0.9375, 0.625, 0.9688, 0.375, 0.9688, 0.625, 0.5, 0.625, 0.4688, 0.625, 0.4688, 0.625, 0.5, 0.625, 1.0, 0.625, 0.9688, 0.625, 0.9688, 0.625, 1.0, 0.625, 0.5, 0.625, 0.4688, 0.625, 0.4688, 0.625, 0.5, 0.625, 0.75, 0.625, 0.5, 0.625, 0.5, 0.625, 0.75, 0.8438, 0.75, 0.8438, 0.5, 0.8438, 0.5, 0.8438, 0.75, 0.625, 0.7812, 0.625, 0.75, 0.625, 0.75, 0.625, 0.7812, 0.625, 0.2812, 0.625, 0.25, 0.625, 0.25, 0.625, 0.2812, 0.625, 0.25, 0.625, 0.0, 0.625, 0.0, 0.625, 0.25, 0.8438, 0.5, 0.875, 0.5, 0.875, 0.75, 0.8438, 0.75, 0.625, 0.5, 0.6562, 0.5, 0.6562, 0.75, 0.625, 0.75, 0.625, 0.2812, 0.625, 0.25, 0.625, 0.25, 0.625, 0.2812, 0.625, 0.7812, 0.625, 0.75, 0.625, 0.75, 0.625, 0.7812, 0.625, 0.75, 0.625, 0.5, 0.625, 0.5, 0.625, 0.75, 0.625, 0.25, 0.625, 0.0, 0.625, 0.0, 0.625, 0.25, 0.8438, 0.75, 0.8438, 0.5, 0.8438, 0.5, 0.8438, 0.75, 0.6562, 0.75, 0.6562, 0.5, 0.6562, 0.5, 0.6562, 0.75, 0.6562, 0.5, 0.6562, 0.75, 0.6562, 0.75, 0.6562, 0.5, 0.625, 0.4688, 0.625, 0.4688, 0.625, 0.4688, 0.625, 0.4688, 0.625, 0.7812, 0.625, 0.7812, 0.625, 0.7812, 0.625, 0.7812, 0.6562, 0.5, 0.6562, 0.75, 0.6562, 0.75, 0.6562, 0.5])
me_cube_021.update()
me_cube_022 = bpy.data.meshes.new('Cube.022')
me_cube_022.from_pydata([(-1.0, -0.8456, -1.002), (-1.0, -0.8456, 0.9976), (-1.0, 1.154, -1.002), (-1.0, 1.154, 0.9976), (1.0, -0.8456, -1.002), (1.0, -0.8456, 0.9976), (1.0, 1.154, -1.002), (1.0, 1.154, 0.9976), (0.0, 1.154, -1.002), (0.0, 1.154, 0.9976), (0.0, -0.8456, -1.002), (0.0, -0.8456, 0.9976), (-0.5, 1.154, -1.002), (-0.5, -0.8456, 0.9976), (-0.5, 1.154, 0.9976), (-0.5, -0.8456, -1.002), (0.5, 1.154, 0.9976), (0.5, -0.8456, -1.002), (0.5, 1.154, -1.002), (0.5, -0.8456, 0.9976), (0.75, 1.154, 0.9976), (0.75, -0.8456, -1.002), (0.75, 1.154, -1.002), (0.75, -0.8456, 0.9976), (-0.75, 1.154, -1.002), (-0.75, -0.8456, 0.9976), (-0.75, 1.154, 0.9976), (-0.75, -0.8456, -1.002), (-1.0, -0.8456, 15.81), (-1.0, 1.154, 15.81), (0.75, 1.154, 15.81), (1.0, 1.154, 15.81), (1.0, -0.8456, 15.81), (-0.75, -0.8456, 15.81), (0.75, -0.8456, 15.81), (-0.75, 1.154, 15.81), (-1.0, -0.8456, 19.61), (-1.0, 1.154, 19.61), (0.75, 1.154, 19.61), (1.0, 1.154, 19.61), (1.0, -0.8456, 19.61), (-0.75, -0.8456, 19.61), (0.75, -0.8456, 19.61), (-0.75, 1.154, 19.61), (-0.7536, 1.154, 15.81), (-0.7536, -0.8456, 15.81), (-0.7536, 1.154, 19.61), (-0.7536, -0.8456, 19.61)], [], [(0, 1, 3, 2), (22, 20, 7, 6), (6, 7, 5, 4), (27, 25, 1, 0), (22, 6, 4, 21), (20, 23, 34, 30), (16, 9, 11, 19), (12, 8, 10, 15), (17, 19, 11, 10), (12, 14, 9, 8), (24, 26, 14, 12), (24, 12, 15, 27), (9, 14, 13, 11), (10, 11, 13, 15), (21, 23, 19, 17), (20, 16, 19, 23), (8, 18, 17, 10), (8, 9, 16, 18), (1, 25, 33, 28), (4, 5, 23, 21), (18, 22, 21, 17), (18, 16, 20, 22), (2, 24, 27, 0), (2, 3, 26, 24), (14, 26, 25, 13), (15, 13, 25, 27), (31, 30, 38, 39), (28, 33, 41, 36), (7, 20, 30, 31), (5, 7, 31, 32), (25, 26, 35, 33), (23, 5, 32, 34), (26, 3, 29, 35), (3, 1, 28, 29), (43, 37, 36, 41), (39, 38, 42, 40), (35, 29, 37, 43), (34, 32, 40, 42), (32, 31, 39, 40), (29, 28, 36, 37), (33, 35, 43, 41), (42, 38, 46, 47), (44, 45, 47, 46), (38, 30, 44, 46), (34, 42, 47, 45), (30, 34, 45, 44)])
_uv = me_cube_022.uv_layers.new(name='UVMap')
_uv.uv.foreach_set('vector', [0.375, 0.0, 0.625, 0.0, 0.625, 0.25, 0.375, 0.25, 0.375, 0.4688, 0.625, 0.4688, 0.625, 0.5, 0.375, 0.5, 0.375, 0.5, 0.625, 0.5, 0.625, 0.75, 0.375, 0.75, 0.375, 0.9688, 0.625, 0.9688, 0.625, 1.0, 0.375, 1.0, 0.3438, 0.5, 0.375, 0.5, 0.375, 0.75, 0.3438, 0.75, 0.6562, 0.5, 0.6562, 0.75, 0.6562, 0.75, 0.6562, 0.5, 0.6875, 0.5, 0.75, 0.5, 0.75, 0.75, 0.6875, 0.75, 0.1875, 0.5, 0.25, 0.5, 0.25, 0.75, 0.1875, 0.75, 0.375, 0.8125, 0.625, 0.8125, 0.625, 0.875, 0.375, 0.875, 0.375, 0.3125, 0.625, 0.3125, 0.625, 0.375, 0.375, 0.375, 0.375, 0.2812, 0.625, 0.2812, 0.625, 0.3125, 0.375, 0.3125, 0.1562, 0.5, 0.1875, 0.5, 0.1875, 0.75, 0.1562, 0.75, 0.75, 0.5, 0.8125, 0.5, 0.8125, 0.75, 0.75, 0.75, 0.375, 0.875, 0.625, 0.875, 0.625, 0.9375, 0.375, 0.9375, 0.375, 0.7812, 0.625, 0.7812, 0.625, 0.8125, 0.375, 0.8125, 0.6562, 0.5, 0.6875, 0.5, 0.6875, 0.75, 0.6562, 0.75, 0.25, 0.5, 0.3125, 0.5, 0.3125, 0.75, 0.25, 0.75, 0.375, 0.375, 0.625, 0.375, 0.625, 0.4375, 0.375, 0.4375, 0.625, 1.0, 0.625, 0.9688, 0.625, 0.9688, 0.625, 1.0, 0.375, 0.75, 0.625, 0.75, 0.625, 0.7812, 0.375, 0.7812, 0.3125, 0.5, 0.3438, 0.5, 0.3438, 0.75, 0.3125, 0.75, 0.375, 0.4375, 0.625, 0.4375, 0.625, 0.4688, 0.375, 0.4688, 0.125, 0.5, 0.1562, 0.5, 0.1562, 0.75, 0.125, 0.75, 0.375, 0.25, 0.625, 0.25, 0.625, 0.2812, 0.375, 0.2812, 0.8125, 0.5, 0.8438, 0.5, 0.8438, 0.75, 0.8125, 0.75, 0.375, 0.9375, 0.625, 0.9375, 0.625, 0.9688, 0.375, 0.9688, 0.625, 0.5, 0.625, 0.4688, 0.625, 0.4688, 0.625, 0.5, 0.625, 1.0, 0.625, 0.9688, 0.625, 0.9688, 0.625, 1.0, 0.625, 0.5, 0.625, 0.4688, 0.625, 0.4688, 0.625, 0.5, 0.625, 0.75, 0.625, 0.5, 0.625, 0.5, 0.625, 0.75, 0.8438, 0.75, 0.8438, 0.5, 0.8438, 0.5, 0.8438, 0.75, 0.625, 0.7812, 0.625, 0.75, 0.625, 0.75, 0.625, 0.7812, 0.625, 0.2812, 0.625, 0.25, 0.625, 0.25, 0.625, 0.2812, 0.625, 0.25, 0.625, 0.0, 0.625, 0.0, 0.625, 0.25, 0.8438, 0.5, 0.875, 0.5, 0.875, 0.75, 0.8438, 0.75, 0.625, 0.5, 0.6562, 0.5, 0.6562, 0.75, 0.625, 0.75, 0.625, 0.2812, 0.625, 0.25, 0.625, 0.25, 0.625, 0.2812, 0.625, 0.7812, 0.625, 0.75, 0.625, 0.75, 0.625, 0.7812, 0.625, 0.75, 0.625, 0.5, 0.625, 0.5, 0.625, 0.75, 0.625, 0.25, 0.625, 0.0, 0.625, 0.0, 0.625, 0.25, 0.8438, 0.75, 0.8438, 0.5, 0.8438, 0.5, 0.8438, 0.75, 0.6562, 0.75, 0.6562, 0.5, 0.6562, 0.5, 0.6562, 0.75, 0.6562, 0.5, 0.6562, 0.75, 0.6562, 0.75, 0.6562, 0.5, 0.625, 0.4688, 0.625, 0.4688, 0.625, 0.4688, 0.625, 0.4688, 0.625, 0.7812, 0.625, 0.7812, 0.625, 0.7812, 0.625, 0.7812, 0.6562, 0.5, 0.6562, 0.75, 0.6562, 0.75, 0.6562, 0.5])
me_cube_022.update()

# ---- objects
ob_cube = bpy.data.objects.new('Cube', me_cube)
ob_cube_001 = bpy.data.objects.new('Cube.001', me_cube_018)
ob_cube_002 = bpy.data.objects.new('Cube.002', me_cube_019)
ob_cube_003 = bpy.data.objects.new('Cube.003', me_cube_020)
ob_cube_004 = bpy.data.objects.new('Cube.004', me_cube_021)
ob_cube_005 = bpy.data.objects.new('Cube.005', me_cube_022)

# ---- transforms, parenting, visibility, modifiers, constraints
ob_cube.location = (0.0, 0.03661, 0.0)
ob_cube.lock_rotations_4d = False
ob_cube.empty_display_type = 'ARROWS'
ob_cube.lineart.crease_threshold = 0.0
_m = ob_cube.modifiers.new('Mirror', 'MIRROR')
_m.use_axis = (False, True, False)
ob_cube_001.location = (2.694, 0.1772, 6.296)
ob_cube_001.scale = (2.62, 0.8253, 0.2665)
ob_cube_002.location = (2.677, -3.935, 4.269)
ob_cube_002.rotation_euler = (0.007713, -0.0, 0.0)
ob_cube_002.scale = (2.575, 0.411, 0.2082)
ob_cube_003.location = (0.0, -7.804, 0.0)
ob_cube_003.lock_rotations_4d = False
ob_cube_003.empty_display_type = 'ARROWS'
ob_cube_003.lineart.crease_threshold = 0.0
_m = ob_cube_003.modifiers.new('Mirror', 'MIRROR')
_m.use_axis = (False, True, False)
ob_cube_004.location = (2.677, -11.78, 4.192)
ob_cube_004.rotation_euler = (0.007713, -0.0, 0.0)
ob_cube_004.scale = (2.575, 0.411, 0.09755)
ob_cube_005.location = (2.677, 3.938, 4.192)
ob_cube_005.rotation_euler = (0.007713, -0.0, 0.0)
ob_cube_005.scale = (2.575, 0.411, 0.09755)

# ---- collection membership
col_collection.objects.link(ob_cube)
col_collection.objects.link(ob_cube_001)
col_collection.objects.link(ob_cube_002)
col_collection.objects.link(ob_cube_003)
col_collection.objects.link(ob_cube_004)
col_collection.objects.link(ob_cube_005)

# ---- scene / render settings (as saved in the file)
scene.frame_start = 1; scene.frame_end = 250; scene.frame_set(0)
scene.render.engine = 'BLENDER_EEVEE_NEXT'
scene.cycles.sampling_pattern = 'TABULATED_SOBOL'
scene.view_settings.view_transform = 'Filmic'
bpy.context.view_layer.update()

# ---- added for rendering (the .blend has no active camera and no usable light): camera, sun
cam_auto = bpy.data.cameras.new('AutoCamera')
cam_auto.lens = 50.0
cam_auto.sensor_width = 36.0
cam_auto.clip_end = 1000.0
ob_auto_camera = bpy.data.objects.new('AutoCamera', cam_auto)
scene.collection.objects.link(ob_auto_camera)
ob_auto_camera.location = (21.0872, -25.5829, 18.8849)
ob_auto_camera.rotation_euler = (1.09748, -7.21219e-08, 0.694738)
scene.camera = ob_auto_camera
light_auto_sun = bpy.data.lights.new('AutoSun', 'SUN')
light_auto_sun.energy = 3.0
light_auto_sun.angle = 0.0523599
ob_auto_sun = bpy.data.objects.new('AutoSun', light_auto_sun)
scene.collection.objects.link(ob_auto_sun)
ob_auto_sun.rotation_euler = (0.872665, 0.174533, 0.523599)
bpy.context.view_layer.update()
